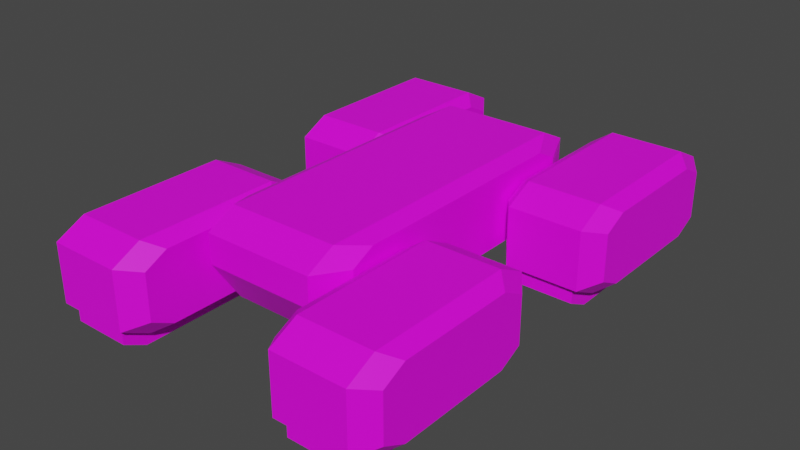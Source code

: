 # Source: mech_legs11.blend  (saved by Blender 3.3.6; exported with 4.5.12 LTS)
import bpy
from mathutils import Matrix  # noqa: F401  (used for matrix-valued properties, if any)

bpy.ops.wm.read_factory_settings(use_empty=True)
scene = bpy.context.scene
scene.name = 'Scene'

# ---- collections
col_legs11 = bpy.data.collections.new('legs11'); scene.collection.children.link(col_legs11)

# ---- images (referenced by path relative to the original .blend; pixels are not part of the script)
import os
ASSET_DIR = os.environ.get("B2B_ASSET_DIR", "")  # directory of the original .blend (textures are referenced by path, not embedded)
HERE = os.path.dirname(os.path.abspath(__file__))  # packed textures are extracted next to this script under _unpacked/

def load_image(name, relpath, width, height, colorspace="sRGB"):
    """Load a texture the original file referenced (path relative to the .blend, or extracted next to this script)."""
    p = next((c for c in (os.path.join(HERE, relpath), os.path.join(ASSET_DIR, relpath)) if relpath and os.path.exists(c)), "")
    if p:
        img = bpy.data.images.load(p, check_existing=True)
        img.name = name
    else:  # same state as the original file: an image datablock whose file is absent (Cycles renders it pink)
        img = bpy.data.images.new(name, width, height)
        img.source = "FILE"
        img.filepath = "//" + (relpath or name)
    img.colorspace_settings.name = colorspace
    return img
img_tex_legs11_png = load_image('tex_legs11.png', 'tex_legs11.png', 1024, 1024, 'sRGB')

# ---- materials (node trees are filled in below, after node groups)
mat_mat_legs3 = bpy.data.materials.new('mat_legs3')
mat_mat_legs3.use_transparent_shadow = False

# ---- material node trees
mat_mat_legs3.use_nodes = True; mat_mat_legs3.node_tree.nodes.clear()
_N = mat_mat_legs3.node_tree.nodes; _L = mat_mat_legs3.node_tree.links
n0 = _N.new('ShaderNodeBsdfPrincipled'); n0.name = 'Principled BSDF'; n0.location = (10, 300)
n0.distribution = 'GGX'
n0.subsurface_method = 'BURLEY'
n0.inputs[3].default_value = 1.45
n0.inputs[27].default_value = (0.0, 0.0, 0.0, 1.0)
n0.inputs[28].default_value = 1.0
n1 = _N.new('ShaderNodeOutputMaterial'); n1.name = 'Material Output'; n1.location = (300, 300)
n2 = _N.new('ShaderNodeTexImage'); n2.name = 'Image Texture'; n2.location = (-334, 282)
n2.image = img_tex_legs11_png
n2.interpolation = 'Closest'
_L.new(n0.outputs[0], n1.inputs[0])
_L.new(n2.outputs[0], n0.inputs[0])
n1.is_active_output = True

# ---- world
world_world = bpy.data.worlds.new('World'); scene.world = world_world
world_world.use_nodes = True; world_world.node_tree.nodes.clear()
_N = world_world.node_tree.nodes; _L = world_world.node_tree.links
n0 = _N.new('ShaderNodeOutputWorld'); n0.name = 'World Output'; n0.location = (300, 300)
n1 = _N.new('ShaderNodeBackground'); n1.name = 'Background'; n1.location = (10, 300)
n1.inputs[0].default_value = (0.05088, 0.05088, 0.05088, 1.0)
_L.new(n1.outputs[0], n0.inputs[0])
n0.is_active_output = True
world_world.color = (0.05088, 0.05088, 0.05088)
world_world.use_sun_shadow = False
world_world.sun_shadow_jitter_overblur = 0.0

# ---- meshes
me_legs = bpy.data.meshes.new('legs')
me_legs.from_pydata([(0.325, -0.75, 0.05), (0.3, -0.75, 0.35), (0.325, -0.25, 0.05), (0.3, -0.25, 0.35), (0.525, -0.75, 0.05), (0.55, -0.75, 0.35), (0.55, -0.25, 0.05), (0.55, -0.25, 0.35), (0.325, -0.1724, 0.08882), (0.3, -0.15, 0.3), (0.525, -0.1724, 0.08882), (0.55, -0.15, 0.3), (0.325, -0.8276, 0.08882), (0.3, -0.85, 0.3), (0.525, -0.8276, 0.08882), (0.55, -0.85, 0.3), (0.6, -0.7, 0.08), (0.6, -0.7, 0.32), (0.6, -0.3, 0.08), (0.6, -0.3, 0.32), (0.6, -0.22, 0.12), (0.6, -0.22, 0.28), (0.6, -0.78, 0.12), (0.6, -0.78, 0.28), (0.25, -0.7, 0.08), (0.25, -0.7, 0.32), (0.25, -0.3, 0.08), (0.25, -0.3, 0.32), (0.25, -0.22, 0.12), (0.25, -0.22, 0.28), (0.25, -0.78, 0.12), (0.25, -0.78, 0.28), (0.3, -0.25, 0.05), (0.3, -0.75, 0.05), (0.55, -0.75, 0.05), (0.525, -0.25, 0.05), (0.55, -0.15, 0.1), (0.3, -0.15, 0.1), (0.3, -0.85, 0.1), (0.55, -0.85, 0.1), (0.525, -0.25, 0.0), (0.325, -0.25, 0.0), (0.325, -0.75, 0.0), (0.525, -0.75, 0.0), (0.525, -0.1724, 0.03882), (0.325, -0.1724, 0.03882), (0.325, -0.8276, 0.03882), (0.525, -0.8276, 0.03882), (0.325, 0.25, 0.05), (0.3, 0.25, 0.35), (0.325, 0.75, 0.05), (0.3, 0.75, 0.35), (0.525, 0.25, 0.05), (0.55, 0.25, 0.35), (0.55, 0.75, 0.05), (0.55, 0.75, 0.35), (0.325, 0.8276, 0.08882), (0.3, 0.85, 0.3), (0.525, 0.8276, 0.08882), (0.55, 0.85, 0.3), (0.325, 0.1724, 0.08882), (0.3, 0.15, 0.3), (0.525, 0.1724, 0.08882), (0.55, 0.15, 0.3), (0.6, 0.3, 0.08), (0.6, 0.3, 0.32), (0.6, 0.7, 0.08), (0.6, 0.7, 0.32), (0.6, 0.78, 0.12), (0.6, 0.78, 0.28), (0.6, 0.22, 0.12), (0.6, 0.22, 0.28), (0.25, 0.3, 0.08), (0.25, 0.3, 0.32), (0.25, 0.7, 0.08), (0.25, 0.7, 0.32), (0.25, 0.78, 0.12), (0.25, 0.78, 0.28), (0.25, 0.22, 0.12), (0.25, 0.22, 0.28), (0.3, 0.75, 0.05), (0.3, 0.25, 0.05), (0.55, 0.25, 0.05), (0.525, 0.75, 0.05), (0.55, 0.85, 0.1), (0.3, 0.85, 0.1), (0.3, 0.15, 0.1), (0.55, 0.15, 0.1), (0.525, 0.75, 0.0), (0.325, 0.75, 0.0), (0.325, 0.25, 0.0), (0.525, 0.25, 0.0), (0.525, 0.8276, 0.03882), (0.325, 0.8276, 0.03882), (0.325, 0.1724, 0.03882), (0.525, 0.1724, 0.03882), (-0.325, -0.75, 0.05), (-0.3, -0.75, 0.35), (-0.325, -0.25, 0.05), (-0.3, -0.25, 0.35), (-0.525, -0.75, 0.05), (-0.55, -0.75, 0.35), (-0.55, -0.25, 0.05), (-0.55, -0.25, 0.35), (-0.325, -0.1724, 0.08882), (-0.3, -0.15, 0.3), (-0.525, -0.1724, 0.08882), (-0.55, -0.15, 0.3), (-0.325, -0.8276, 0.08882), (-0.3, -0.85, 0.3), (-0.525, -0.8276, 0.08882), (-0.55, -0.85, 0.3), (-0.6, -0.7, 0.08), (-0.6, -0.7, 0.32), (-0.6, -0.3, 0.08), (-0.6, -0.3, 0.32), (-0.6, -0.22, 0.12), (-0.6, -0.22, 0.28), (-0.6, -0.78, 0.12), (-0.6, -0.78, 0.28), (-0.25, -0.7, 0.08), (-0.25, -0.7, 0.32), (-0.25, -0.3, 0.08), (-0.25, -0.3, 0.32), (-0.25, -0.22, 0.12), (-0.25, -0.22, 0.28), (-0.25, -0.78, 0.12), (-0.25, -0.78, 0.28), (-0.3, -0.25, 0.05), (-0.3, -0.75, 0.05), (-0.55, -0.75, 0.05), (-0.525, -0.25, 0.05), (-0.55, -0.15, 0.1), (-0.3, -0.15, 0.1), (-0.3, -0.85, 0.1), (-0.55, -0.85, 0.1), (-0.525, -0.25, 0.0), (-0.325, -0.25, 0.0), (-0.325, -0.75, 0.0), (-0.525, -0.75, 0.0), (-0.525, -0.1724, 0.03882), (-0.325, -0.1724, 0.03882), (-0.325, -0.8276, 0.03882), (-0.525, -0.8276, 0.03882), (-0.325, 0.25, 0.05), (-0.3, 0.25, 0.35), (-0.325, 0.75, 0.05), (-0.3, 0.75, 0.35), (-0.525, 0.25, 0.05), (-0.55, 0.25, 0.35), (-0.55, 0.75, 0.05), (-0.55, 0.75, 0.35), (-0.325, 0.8276, 0.08882), (-0.3, 0.85, 0.3), (-0.525, 0.8276, 0.08882), (-0.55, 0.85, 0.3), (-0.325, 0.1724, 0.08882), (-0.3, 0.15, 0.3), (-0.525, 0.1724, 0.08882), (-0.55, 0.15, 0.3), (-0.6, 0.3, 0.08), (-0.6, 0.3, 0.32), (-0.6, 0.7, 0.08), (-0.6, 0.7, 0.32), (-0.6, 0.78, 0.12), (-0.6, 0.78, 0.28), (-0.6, 0.22, 0.12), (-0.6, 0.22, 0.28), (-0.25, 0.3, 0.08), (-0.25, 0.3, 0.32), (-0.25, 0.7, 0.08), (-0.25, 0.7, 0.32), (-0.25, 0.78, 0.12), (-0.25, 0.78, 0.28), (-0.25, 0.22, 0.12), (-0.25, 0.22, 0.28), (-0.3, 0.75, 0.05), (-0.3, 0.25, 0.05), (-0.55, 0.25, 0.05), (-0.525, 0.75, 0.05), (-0.55, 0.85, 0.1), (-0.3, 0.85, 0.1), (-0.3, 0.15, 0.1), (-0.55, 0.15, 0.1), (-0.525, 0.75, 0.0), (-0.325, 0.75, 0.0), (-0.325, 0.25, 0.0), (-0.525, 0.25, 0.0), (-0.525, 0.8276, 0.03882), (-0.325, 0.8276, 0.03882), (-0.325, 0.1724, 0.03882), (-0.525, 0.1724, 0.03882), (-0.19, -0.6, 0.25), (-0.19, -0.6, 0.35), (0.19, -0.6, 0.25), (0.19, -0.6, 0.35), (-0.19, 0.6, 0.25), (-0.19, 0.6, 0.35), (0.19, 0.6, 0.25), (0.19, 0.6, 0.35), (0.19, 0.5, 0.4), (0.19, 0.5, 0.1), (0.19, -0.5, 0.4), (0.19, -0.5, 0.1), (-0.19, 0.5, 0.4), (-0.19, 0.5, 0.1), (-0.19, -0.5, 0.4), (-0.19, -0.5, 0.1), (-0.24, -0.48, 0.255), (-0.24, -0.48, 0.335), (-0.24, -0.4, 0.375), (-0.24, 0.48, 0.335), (-0.24, 0.48, 0.255), (-0.24, -0.4, 0.135), (-0.24, 0.4, 0.135), (-0.24, 0.4, 0.375), (0.24, -0.4, 0.375), (0.24, -0.48, 0.335), (0.24, 0.48, 0.335), (0.24, 0.4, 0.375), (0.24, -0.48, 0.255), (0.24, -0.4, 0.135), (0.24, 0.4, 0.135), (0.24, 0.48, 0.255)], [], [(13, 1, 25, 31), (3, 7, 11, 9), (39, 34, 16, 22), (11, 7, 19, 21), (10, 35, 40, 44), (7, 3, 1, 5), (37, 9, 11, 36), (37, 32, 26, 28), (34, 6, 18, 16), (4, 14, 47, 43), (39, 15, 13, 38), (38, 13, 31, 30), (35, 4, 43, 40), (5, 1, 13, 15), (18, 20, 21, 19, 17, 23, 22, 16), (15, 39, 22, 23), (6, 36, 20, 18), (7, 5, 17, 19), (36, 11, 21, 20), (5, 15, 23, 17), (75, 77, 76, 74, 72, 78, 79, 73), (9, 37, 28, 29), (3, 9, 29, 27), (33, 38, 30, 24), (1, 3, 27, 25), (32, 33, 24, 26), (176, 150, 180, 181), (41, 40, 43, 42), (40, 41, 45, 44), (42, 43, 47, 46), (8, 10, 44, 45), (0, 2, 41, 42), (12, 0, 42, 46), (14, 12, 46, 47), (2, 8, 45, 41), (61, 49, 73, 79), (51, 55, 59, 57), (87, 82, 64, 70), (59, 55, 67, 69), (58, 83, 88, 92), (55, 51, 49, 53), (85, 57, 59, 84), (85, 80, 74, 76), (82, 54, 66, 64), (52, 62, 95, 91), (87, 63, 61, 86), (86, 61, 79, 78), (83, 52, 91, 88), (53, 49, 61, 63), (66, 68, 69, 67, 65, 71, 70, 64), (63, 87, 70, 71), (54, 84, 68, 66), (55, 53, 65, 67), (84, 59, 69, 68), (53, 63, 71, 65), (57, 85, 76, 77), (51, 57, 77, 75), (81, 86, 78, 72), (49, 51, 75, 73), (80, 81, 72, 74), (84, 54, 80, 85), (80, 54, 82, 81), (86, 81, 82, 87), (89, 88, 91, 90), (88, 89, 93, 92), (90, 91, 95, 94), (56, 58, 92, 93), (48, 50, 89, 90), (60, 48, 90, 94), (62, 60, 94, 95), (50, 56, 93, 89), (109, 127, 121, 97), (99, 105, 107, 103), (135, 118, 112, 130), (107, 117, 115, 103), (106, 140, 136, 131), (103, 101, 97, 99), (133, 132, 107, 105), (133, 124, 122, 128), (130, 112, 114, 102), (100, 139, 143, 110), (135, 134, 109, 111), (134, 126, 127, 109), (131, 136, 139, 100), (101, 111, 109, 97), (115, 117, 116, 114, 112, 118, 119, 113), (111, 119, 118, 135), (102, 114, 116, 132), (103, 115, 113, 101), (132, 116, 117, 107), (101, 113, 119, 111), (122, 124, 125, 123, 121, 127, 126, 120), (105, 125, 124, 133), (99, 123, 125, 105), (129, 120, 126, 134), (97, 121, 123, 99), (128, 122, 120, 129), (176, 177, 178, 150), (178, 177, 182, 183), (39, 38, 33, 34), (32, 6, 34, 33), (36, 6, 32, 37), (132, 133, 128, 102), (128, 129, 130, 102), (134, 135, 130, 129), (137, 138, 139, 136), (136, 140, 141, 137), (138, 142, 143, 139), (104, 141, 140, 106), (96, 138, 137, 98), (108, 142, 138, 96), (110, 143, 142, 108), (98, 137, 141, 104), (157, 175, 169, 145), (147, 153, 155, 151), (183, 166, 160, 178), (155, 165, 163, 151), (154, 188, 184, 179), (151, 149, 145, 147), (181, 180, 155, 153), (181, 172, 170, 176), (178, 160, 162, 150), (148, 187, 191, 158), (183, 182, 157, 159), (182, 174, 175, 157), (179, 184, 187, 148), (149, 159, 157, 145), (163, 165, 164, 162, 160, 166, 167, 161), (159, 167, 166, 183), (150, 162, 164, 180), (151, 163, 161, 149), (180, 164, 165, 155), (149, 161, 167, 159), (170, 172, 173, 171, 169, 175, 174, 168), (24, 30, 31, 25, 27, 29, 28, 26), (153, 173, 172, 181), (147, 171, 173, 153), (177, 168, 174, 182), (145, 169, 171, 147), (176, 170, 168, 177), (185, 186, 187, 184), (184, 188, 189, 185), (186, 190, 191, 187), (152, 189, 188, 154), (144, 186, 185, 146), (156, 190, 186, 144), (158, 191, 190, 156), (146, 185, 189, 152), (196, 197, 199, 198), (205, 201, 203, 207), (202, 206, 193, 195), (194, 203, 221, 220), (204, 200, 199, 197), (200, 204, 206, 202), (192, 193, 209, 208), (210, 215, 211, 212, 214, 213, 208, 209), (196, 205, 214, 212), (204, 197, 211, 215), (197, 196, 212, 211), (201, 205, 196, 198), (194, 195, 193, 192), (207, 203, 194, 192), (207, 192, 208, 213), (205, 207, 213, 214), (193, 206, 210, 209), (206, 204, 215, 210), (219, 216, 217, 220, 221, 222, 223, 218), (195, 194, 220, 217), (199, 200, 219, 218), (198, 199, 218, 223), (203, 201, 222, 221), (201, 198, 223, 222), (200, 202, 216, 219), (202, 195, 217, 216)])
_uv = me_legs.uv_layers.new(name='UVMap')
_uv.uv.foreach_set('vector', [0.4788, 0.5469, 0.4788, 0.51, 0.502, 0.4997, 0.502, 0.5292, 0.4788, 0.3451, 0.3964, 0.3451, 0.3964, 0.3082, 0.4788, 0.3082, 0.3964, 0.003527, 0.3964, 0.04041, 0.3732, 0.05074, 0.3732, 0.02123, 0.3964, 0.3082, 0.3964, 0.3451, 0.3732, 0.3554, 0.3732, 0.3259, 0.6623, 0.866, 0.6623, 0.8374, 0.677, 0.83, 0.677, 0.8587, 0.3964, 0.3451, 0.4788, 0.3451, 0.4788, 0.51, 0.3964, 0.51, 0.4788, 0.2422, 0.4788, 0.3082, 0.3964, 0.3082, 0.3964, 0.2422, 0.4788, 0.2422, 0.4788, 0.2054, 0.502, 0.195, 0.502, 0.2245, 0.3964, 0.04041, 0.3964, 0.2054, 0.3771, 0.1889, 0.3771, 0.0569, 0.6623, 0.6577, 0.6623, 0.6291, 0.677, 0.6364, 0.677, 0.6651, 0.3964, 0.6129, 0.3964, 0.5469, 0.4788, 0.5469, 0.4788, 0.6129, 0.4788, 0.6129, 0.4788, 0.5469, 0.5072, 0.5535, 0.5072, 0.6063, 0.6606, 0.83, 0.6606, 0.6651, 0.677, 0.6651, 0.677, 0.83, 0.3964, 0.51, 0.4788, 0.51, 0.4788, 0.5469, 0.3964, 0.5469, 0.8931, 0.7971, 0.9063, 0.7707, 0.959, 0.7707, 0.9722, 0.7971, 0.9722, 0.929, 0.959, 0.9554, 0.9063, 0.9554, 0.8931, 0.929, 0.3964, 0.5469, 0.3964, 0.6129, 0.368, 0.6063, 0.368, 0.5535, 0.3964, 0.2054, 0.3964, 0.2422, 0.3732, 0.2245, 0.3732, 0.195, 0.3964, 0.3451, 0.3964, 0.51, 0.3771, 0.4935, 0.3771, 0.3616, 0.3964, 0.2422, 0.3964, 0.3082, 0.368, 0.3016, 0.368, 0.2488, 0.3964, 0.51, 0.3964, 0.5469, 0.3732, 0.5292, 0.3732, 0.4997, 0.5743, 0.6463, 0.5875, 0.6199, 0.6403, 0.6199, 0.6535, 0.6463, 0.6535, 0.7783, 0.6403, 0.8047, 0.5875, 0.8047, 0.5743, 0.7783, 0.4788, 0.3082, 0.4788, 0.2422, 0.5072, 0.2488, 0.5072, 0.3016, 0.4788, 0.3451, 0.4788, 0.3082, 0.502, 0.3259, 0.502, 0.3554, 0.4788, 0.04041, 0.4788, 0.003527, 0.502, 0.02123, 0.502, 0.05074, 0.4788, 0.51, 0.4788, 0.3451, 0.4981, 0.3616, 0.4981, 0.4935, 0.4788, 0.2054, 0.4788, 0.04041, 0.4981, 0.0569, 0.4981, 0.1889, 0.6889, 0.2054, 0.7714, 0.2054, 0.7714, 0.2422, 0.6889, 0.2422, 0.743, 0.83, 0.677, 0.83, 0.677, 0.6651, 0.743, 0.6651, 0.677, 0.83, 0.743, 0.83, 0.743, 0.8587, 0.677, 0.8587, 0.743, 0.6651, 0.677, 0.6651, 0.677, 0.6364, 0.743, 0.6364, 0.743, 0.8751, 0.677, 0.8751, 0.677, 0.8587, 0.743, 0.8587, 0.7595, 0.6651, 0.7595, 0.83, 0.743, 0.83, 0.743, 0.6651, 0.7578, 0.6291, 0.7578, 0.6577, 0.743, 0.6651, 0.743, 0.6364, 0.677, 0.6199, 0.743, 0.6199, 0.743, 0.6364, 0.677, 0.6364, 0.7578, 0.8374, 0.7578, 0.866, 0.743, 0.8587, 0.743, 0.83, 0.6251, 0.5469, 0.6251, 0.51, 0.6483, 0.4997, 0.6483, 0.5292, 0.6251, 0.3451, 0.5426, 0.3451, 0.5426, 0.3082, 0.6251, 0.3082, 0.5426, 0.003527, 0.5426, 0.04041, 0.5195, 0.05074, 0.5195, 0.02123, 0.5426, 0.3082, 0.5426, 0.3451, 0.5195, 0.3554, 0.5195, 0.3259, 0.3189, 0.6291, 0.3189, 0.6577, 0.3042, 0.6651, 0.3042, 0.6364, 0.5426, 0.3451, 0.6251, 0.3451, 0.6251, 0.51, 0.5426, 0.51, 0.6251, 0.2422, 0.6251, 0.3082, 0.5426, 0.3082, 0.5426, 0.2422, 0.6251, 0.2422, 0.6251, 0.2054, 0.6483, 0.195, 0.6483, 0.2245, 0.5426, 0.04041, 0.5426, 0.2054, 0.5234, 0.1889, 0.5234, 0.0569, 0.3189, 0.8374, 0.3189, 0.866, 0.3042, 0.8587, 0.3042, 0.83, 0.5426, 0.6129, 0.5426, 0.5469, 0.6251, 0.5469, 0.6251, 0.6129, 0.6251, 0.6129, 0.6251, 0.5469, 0.6535, 0.5535, 0.6535, 0.6063, 0.3207, 0.6651, 0.3207, 0.83, 0.3042, 0.83, 0.3042, 0.6651, 0.5426, 0.51, 0.6251, 0.51, 0.6251, 0.5469, 0.5426, 0.5469, 0.9722, 0.3537, 0.959, 0.3801, 0.9063, 0.3801, 0.8931, 0.3537, 0.8931, 0.2217, 0.9063, 0.1953, 0.959, 0.1953, 0.9722, 0.2217, 0.5426, 0.5469, 0.5426, 0.6129, 0.5143, 0.6063, 0.5143, 0.5535, 0.5426, 0.2054, 0.5426, 0.2422, 0.5195, 0.2245, 0.5195, 0.195, 0.5426, 0.3451, 0.5426, 0.51, 0.5234, 0.4935, 0.5234, 0.3616, 0.5426, 0.2422, 0.5426, 0.3082, 0.5143, 0.3016, 0.5143, 0.2488, 0.5426, 0.51, 0.5426, 0.5469, 0.5195, 0.5292, 0.5195, 0.4997, 0.6251, 0.3082, 0.6251, 0.2422, 0.6535, 0.2488, 0.6535, 0.3016, 0.6251, 0.3451, 0.6251, 0.3082, 0.6483, 0.3259, 0.6483, 0.3554, 0.6251, 0.04041, 0.6251, 0.003527, 0.6483, 0.02123, 0.6483, 0.05074, 0.6251, 0.51, 0.6251, 0.3451, 0.6444, 0.3616, 0.6444, 0.4935, 0.6251, 0.2054, 0.6251, 0.04041, 0.6444, 0.0569, 0.6444, 0.1889, 0.5426, 0.2422, 0.5426, 0.2054, 0.6251, 0.2054, 0.6251, 0.2422, 0.6251, 0.2054, 0.5426, 0.2054, 0.5426, 0.04041, 0.6251, 0.04041, 0.6251, 0.003527, 0.6251, 0.04041, 0.5426, 0.04041, 0.5426, 0.003527, 0.2382, 0.6651, 0.3042, 0.6651, 0.3042, 0.83, 0.2382, 0.83, 0.3042, 0.6651, 0.2382, 0.6651, 0.2382, 0.6364, 0.3042, 0.6364, 0.2382, 0.83, 0.3042, 0.83, 0.3042, 0.8587, 0.2382, 0.8587, 0.2382, 0.6199, 0.3042, 0.6199, 0.3042, 0.6364, 0.2382, 0.6364, 0.2217, 0.83, 0.2217, 0.6651, 0.2382, 0.6651, 0.2382, 0.83, 0.2234, 0.866, 0.2234, 0.8374, 0.2382, 0.83, 0.2382, 0.8587, 0.3042, 0.8751, 0.2382, 0.8751, 0.2382, 0.8587, 0.3042, 0.8587, 0.2234, 0.6577, 0.2234, 0.6291, 0.2382, 0.6364, 0.2382, 0.6651, 0.2501, 0.5469, 0.2269, 0.5292, 0.2269, 0.4997, 0.2501, 0.51, 0.2501, 0.3451, 0.2501, 0.3082, 0.3326, 0.3082, 0.3326, 0.3451, 0.3326, 0.003527, 0.3557, 0.02123, 0.3557, 0.05074, 0.3326, 0.04041, 0.3326, 0.3082, 0.3557, 0.3259, 0.3557, 0.3554, 0.3326, 0.3451, 0.531, 0.866, 0.5162, 0.8587, 0.5162, 0.83, 0.531, 0.8374, 0.3326, 0.3451, 0.3326, 0.51, 0.2501, 0.51, 0.2501, 0.3451, 0.2501, 0.2422, 0.3326, 0.2422, 0.3326, 0.3082, 0.2501, 0.3082, 0.2501, 0.2422, 0.2269, 0.2245, 0.2269, 0.195, 0.2501, 0.2054, 0.3326, 0.04041, 0.3518, 0.0569, 0.3518, 0.1889, 0.3326, 0.2054, 0.531, 0.6577, 0.5162, 0.6651, 0.5162, 0.6364, 0.531, 0.6291, 0.3326, 0.6129, 0.2501, 0.6129, 0.2501, 0.5469, 0.3326, 0.5469, 0.2501, 0.6129, 0.2217, 0.6063, 0.2217, 0.5535, 0.2501, 0.5469, 0.5327, 0.83, 0.5162, 0.83, 0.5162, 0.6651, 0.5327, 0.6651, 0.3326, 0.51, 0.3326, 0.5469, 0.2501, 0.5469, 0.2501, 0.51, 0.886, 0.8094, 0.8728, 0.8357, 0.82, 0.8357, 0.8068, 0.8094, 0.8068, 0.6774, 0.82, 0.651, 0.8728, 0.651, 0.886, 0.6774, 0.3326, 0.5469, 0.3609, 0.5535, 0.3609, 0.6063, 0.3326, 0.6129, 0.3326, 0.2054, 0.3557, 0.195, 0.3557, 0.2245, 0.3326, 0.2422, 0.3326, 0.3451, 0.3518, 0.3616, 0.3518, 0.4935, 0.3326, 0.51, 0.3326, 0.2422, 0.3609, 0.2488, 0.3609, 0.3016, 0.3326, 0.3082, 0.3326, 0.51, 0.3557, 0.4997, 0.3557, 0.5292, 0.3326, 0.5469, 0.8931, 0.4135, 0.9063, 0.3871, 0.959, 0.3871, 0.9722, 0.4135, 0.9722, 0.5455, 0.959, 0.5718, 0.9063, 0.5718, 0.8931, 0.5455, 0.2501, 0.3082, 0.2217, 0.3016, 0.2217, 0.2488, 0.2501, 0.2422, 0.2501, 0.3451, 0.2269, 0.3554, 0.2269, 0.3259, 0.2501, 0.3082, 0.2501, 0.04041, 0.2269, 0.05074, 0.2269, 0.02123, 0.2501, 0.003527, 0.2501, 0.51, 0.2309, 0.4935, 0.2309, 0.3616, 0.2501, 0.3451, 0.2501, 0.2054, 0.2309, 0.1889, 0.2309, 0.0569, 0.2501, 0.04041, 0.6889, 0.2054, 0.6889, 0.04041, 0.7714, 0.04041, 0.7714, 0.2054, 0.7714, 0.04041, 0.6889, 0.04041, 0.6889, 0.003527, 0.7714, 0.003527, 0.3964, 0.003527, 0.4788, 0.003527, 0.4788, 0.04041, 0.3964, 0.04041, 0.4788, 0.2054, 0.3964, 0.2054, 0.3964, 0.04041, 0.4788, 0.04041, 0.3964, 0.2422, 0.3964, 0.2054, 0.4788, 0.2054, 0.4788, 0.2422, 0.3326, 0.2422, 0.2501, 0.2422, 0.2501, 0.2054, 0.3326, 0.2054, 0.2501, 0.2054, 0.2501, 0.04041, 0.3326, 0.04041, 0.3326, 0.2054, 0.2501, 0.003527, 0.3326, 0.003527, 0.3326, 0.04041, 0.2501, 0.04041, 0.4502, 0.83, 0.4502, 0.6651, 0.5162, 0.6651, 0.5162, 0.83, 0.5162, 0.83, 0.5162, 0.8587, 0.4502, 0.8587, 0.4502, 0.83, 0.4502, 0.6651, 0.4502, 0.6364, 0.5162, 0.6364, 0.5162, 0.6651, 0.4502, 0.8751, 0.4502, 0.8587, 0.5162, 0.8587, 0.5162, 0.8751, 0.4337, 0.6651, 0.4502, 0.6651, 0.4502, 0.83, 0.4337, 0.83, 0.4355, 0.6291, 0.4502, 0.6364, 0.4502, 0.6651, 0.4355, 0.6577, 0.5162, 0.6199, 0.5162, 0.6364, 0.4502, 0.6364, 0.4502, 0.6199, 0.4355, 0.8374, 0.4502, 0.83, 0.4502, 0.8587, 0.4355, 0.866, 0.6889, 0.5469, 0.6658, 0.5292, 0.6658, 0.4997, 0.6889, 0.51, 0.6889, 0.3451, 0.6889, 0.3082, 0.7714, 0.3082, 0.7714, 0.3451, 0.7714, 0.003527, 0.7945, 0.02123, 0.7945, 0.05074, 0.7714, 0.04041, 0.7714, 0.3082, 0.7945, 0.3259, 0.7945, 0.3554, 0.7714, 0.3451, 0.3295, 0.6291, 0.3442, 0.6364, 0.3442, 0.6651, 0.3295, 0.6577, 0.7714, 0.3451, 0.7714, 0.51, 0.6889, 0.51, 0.6889, 0.3451, 0.6889, 0.2422, 0.7714, 0.2422, 0.7714, 0.3082, 0.6889, 0.3082, 0.6889, 0.2422, 0.6658, 0.2245, 0.6658, 0.195, 0.6889, 0.2054, 0.7714, 0.04041, 0.7906, 0.0569, 0.7906, 0.1889, 0.7714, 0.2054, 0.3295, 0.8374, 0.3442, 0.83, 0.3442, 0.8587, 0.3295, 0.866, 0.7714, 0.6129, 0.6889, 0.6129, 0.6889, 0.5469, 0.7714, 0.5469, 0.6889, 0.6129, 0.6606, 0.6063, 0.6606, 0.5535, 0.6889, 0.5469, 0.3277, 0.6651, 0.3442, 0.6651, 0.3442, 0.83, 0.3277, 0.83, 0.7714, 0.51, 0.7714, 0.5469, 0.6889, 0.5469, 0.6889, 0.51, 0.8931, 0.02992, 0.9063, 0.003527, 0.959, 0.003527, 0.9722, 0.02992, 0.9722, 0.1619, 0.959, 0.1883, 0.9063, 0.1883, 0.8931, 0.1619, 0.7714, 0.5469, 0.7998, 0.5535, 0.7998, 0.6063, 0.7714, 0.6129, 0.7714, 0.2054, 0.7945, 0.195, 0.7945, 0.2245, 0.7714, 0.2422, 0.7714, 0.3451, 0.7906, 0.3616, 0.7906, 0.4935, 0.7714, 0.51, 0.7714, 0.2422, 0.7998, 0.2488, 0.7998, 0.3016, 0.7714, 0.3082, 0.7714, 0.51, 0.7945, 0.4997, 0.7945, 0.5292, 0.7714, 0.5469, 0.9722, 0.7372, 0.959, 0.7636, 0.9063, 0.7636, 0.8931, 0.7372, 0.8931, 0.6053, 0.9063, 0.5789, 0.959, 0.5789, 0.9722, 0.6053, 0.6535, 0.9701, 0.6403, 0.9965, 0.5875, 0.9965, 0.5743, 0.9701, 0.5743, 0.8381, 0.5875, 0.8117, 0.6403, 0.8117, 0.6535, 0.8381, 0.6889, 0.3082, 0.6606, 0.3016, 0.6606, 0.2488, 0.6889, 0.2422, 0.6889, 0.3451, 0.6658, 0.3554, 0.6658, 0.3259, 0.6889, 0.3082, 0.6889, 0.04041, 0.6658, 0.05074, 0.6658, 0.02123, 0.6889, 0.003527, 0.6889, 0.51, 0.6697, 0.4935, 0.6697, 0.3616, 0.6889, 0.3451, 0.6889, 0.2054, 0.6697, 0.1889, 0.6697, 0.0569, 0.6889, 0.04041, 0.4102, 0.6651, 0.4102, 0.83, 0.3442, 0.83, 0.3442, 0.6651, 0.3442, 0.6651, 0.3442, 0.6364, 0.4102, 0.6364, 0.4102, 0.6651, 0.4102, 0.83, 0.4102, 0.8587, 0.3442, 0.8587, 0.3442, 0.83, 0.4102, 0.6199, 0.4102, 0.6364, 0.3442, 0.6364, 0.3442, 0.6199, 0.4267, 0.83, 0.4102, 0.83, 0.4102, 0.6651, 0.4267, 0.6651, 0.425, 0.866, 0.4102, 0.8587, 0.4102, 0.83, 0.425, 0.8374, 0.3442, 0.8751, 0.3442, 0.8587, 0.4102, 0.8587, 0.4102, 0.8751, 0.425, 0.6577, 0.4102, 0.6651, 0.4102, 0.6364, 0.425, 0.6291, 0.04641, 0.5413, 0.04641, 0.5083, 0.1718, 0.5083, 0.1718, 0.5413, 0.04641, 0.6008, 0.1718, 0.6008, 0.1718, 0.9307, 0.04641, 0.9307, 0.1718, 0.1416, 0.04641, 0.1416, 0.04641, 0.1047, 0.1718, 0.1047, 0.1718, 0.07169, 0.1718, 0.01222, 0.2094, 0.003527, 0.2094, 0.0511, 0.04641, 0.4714, 0.1718, 0.4714, 0.1718, 0.5083, 0.04641, 0.5083, 0.1718, 0.4714, 0.04641, 0.4714, 0.04641, 0.1416, 0.1718, 0.1416, 0.04641, 0.07169, 0.04641, 0.1047, 0.003527, 0.09973, 0.003527, 0.07334, 0.8068, 0.2938, 0.8068, 0.02992, 0.82, 0.003527, 0.8464, 0.003527, 0.886, 0.02992, 0.886, 0.2938, 0.8464, 0.3202, 0.82, 0.3202, 0.04641, 0.5413, 0.04641, 0.6008, 0.008755, 0.6095, 0.008755, 0.5619, 0.04641, 0.4714, 0.04641, 0.5083, 0.01881, 0.4751, 0.01881, 0.4456, 0.04641, 0.5083, 0.04641, 0.5413, 0.003527, 0.5397, 0.003527, 0.5133, 0.1718, 0.6008, 0.04641, 0.6008, 0.04641, 0.5413, 0.1718, 0.5413, 0.1718, 0.07169, 0.1718, 0.1047, 0.04641, 0.1047, 0.04641, 0.07169, 0.04641, 0.01222, 0.1718, 0.01222, 0.1718, 0.07169, 0.04641, 0.07169, 0.04641, 0.01222, 0.04641, 0.07169, 0.008755, 0.0511, 0.008755, 0.003527, 0.04641, 0.6008, 0.04641, 0.9307, 0.02628, 0.8977, 0.02628, 0.6338, 0.04641, 0.1047, 0.04641, 0.1416, 0.01881, 0.1674, 0.01881, 0.1379, 0.04641, 0.1416, 0.04641, 0.4714, 0.02797, 0.4385, 0.02797, 0.1745, 0.886, 0.3537, 0.886, 0.6176, 0.8728, 0.644, 0.8464, 0.644, 0.8068, 0.6176, 0.8068, 0.3537, 0.8464, 0.3273, 0.8728, 0.3273, 0.1718, 0.1047, 0.1718, 0.07169, 0.2147, 0.07334, 0.2147, 0.09973, 0.1718, 0.5083, 0.1718, 0.4714, 0.1994, 0.4456, 0.1994, 0.4751, 0.1718, 0.5413, 0.1718, 0.5083, 0.2147, 0.5133, 0.2147, 0.5397, 0.1718, 0.9307, 0.1718, 0.6008, 0.1919, 0.6338, 0.1919, 0.8977, 0.1718, 0.6008, 0.1718, 0.5413, 0.2094, 0.5619, 0.2094, 0.6095, 0.1718, 0.4714, 0.1718, 0.1416, 0.1902, 0.1745, 0.1902, 0.4385, 0.1718, 0.1416, 0.1718, 0.1047, 0.1994, 0.1379, 0.1994, 0.1674])
me_legs.materials.append(mat_mat_legs3)
me_legs.use_remesh_fix_poles = True
me_legs.use_remesh_preserve_attributes = False
me_legs.use_mirror_vertex_groups = False
me_legs.update()
arm_armature = bpy.data.armatures.new('Armature')  # bones are not reproduced

# ---- objects
ob_armature = bpy.data.objects.new('Armature', arm_armature)
ob_legs = bpy.data.objects.new('legs', me_legs)

# ---- transforms, parenting, visibility, modifiers, constraints
ob_armature.location = (0.0, 0.0, 0.0)
ob_armature.show_in_front = True
ob_armature.lineart.crease_threshold = 0.0
ob_legs.parent = ob_armature
ob_legs.location = (0.0, 0.0, 0.0)
ob_legs.lineart.crease_threshold = 0.0
_vg = ob_legs.vertex_groups.new(name='root')
_vg.add([192, 193, 194, 195, 196, 197, 198, 199, 200, 201, 202, 203, 204, 205, 206, 207, 208, 209, 210, 211, 212, 213, 214, 215, 216, 217, 218, 219, 220, 221, 222, 223], 1.0, 'REPLACE')
_vg = ob_legs.vertex_groups.new(name='front.l')
_vg.add([0, 1, 2, 3, 4, 5, 6, 7, 8, 9, 10, 11, 12, 13, 14, 15, 16, 17, 18, 19, 20, 21, 22, 23, 24, 25, 26, 27, 28, 29, 30, 31, 32, 33, 34, 35, 36, 37, 38, 39, 40, 41, 42, 43, 44, 45, 46, 47], 1.0, 'REPLACE')
_vg = ob_legs.vertex_groups.new(name='front.r')
_vg.add([96, 97, 98, 99, 100, 101, 102, 103, 104, 105, 106, 107, 108, 109, 110, 111, 112, 113, 114, 115, 116, 117, 118, 119, 120, 121, 122, 123, 124, 125, 126, 127, 128, 129, 130, 131, 132, 133, 134, 135, 136, 137, 138, 139, 140, 141, 142, 143], 1.0, 'REPLACE')
_vg = ob_legs.vertex_groups.new(name='back.l')
_vg.add([48, 49, 50, 51, 52, 53, 54, 55, 56, 57, 58, 59, 60, 61, 62, 63, 64, 65, 66, 67, 68, 69, 70, 71, 72, 73, 74, 75, 76, 77, 78, 79, 80, 81, 82, 83, 84, 85, 86, 87, 88, 89, 90, 91, 92, 93, 94, 95], 1.0, 'REPLACE')
_vg = ob_legs.vertex_groups.new(name='back.r')
_vg.add([144, 145, 146, 147, 148, 149, 150, 151, 152, 153, 154, 155, 156, 157, 158, 159, 160, 161, 162, 163, 164, 165, 166, 167, 168, 169, 170, 171, 172, 173, 174, 175, 176, 177, 178, 179, 180, 181, 182, 183, 184, 185, 186, 187, 188, 189, 190, 191], 1.0, 'REPLACE')
_m = ob_legs.modifiers.new('Armature', 'ARMATURE')
_m.object = ob_armature

# ---- collection membership
col_legs11.objects.link(ob_armature)
col_legs11.objects.link(ob_legs)

# ---- scene / render settings (as saved in the file)
scene.frame_start = 1; scene.frame_end = 30; scene.frame_set(1)
scene.render.engine = 'BLENDER_EEVEE_NEXT'
scene.render.fps = 30
scene.cycles.use_denoising = False
scene.cycles.samples = 128
scene.cycles.sampling_pattern = 'TABULATED_SOBOL'
scene.cycles.use_adaptive_sampling = False
scene.cycles.use_light_tree = False
scene.view_settings.view_transform = 'Filmic'
bpy.context.view_layer.update()

# ---- added for rendering (the .blend has no active camera and no usable light): camera, sun
cam_auto = bpy.data.cameras.new('AutoCamera')
cam_auto.lens = 50.0
cam_auto.sensor_width = 36.0
cam_auto.clip_end = 1000.0
ob_auto_camera = bpy.data.objects.new('AutoCamera', cam_auto)
scene.collection.objects.link(ob_auto_camera)
ob_auto_camera.location = (1.96052, -2.35262, 1.76841)
ob_auto_camera.rotation_euler = (1.09748, -7.21219e-08, 0.694738)
scene.camera = ob_auto_camera
light_auto_sun = bpy.data.lights.new('AutoSun', 'SUN')
light_auto_sun.energy = 3.0
light_auto_sun.angle = 0.0523599
ob_auto_sun = bpy.data.objects.new('AutoSun', light_auto_sun)
scene.collection.objects.link(ob_auto_sun)
ob_auto_sun.rotation_euler = (0.872665, 0.174533, 0.523599)
bpy.context.view_layer.update()
